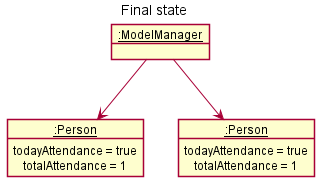

The diagram above was rendered by PlantUML. Its source (embedded in the PNG):
@startuml
!include style.puml
skinparam ClassFontColor #000000
skinparam ClassBorderColor #000000
skinparam TitleFontSize 14
skinparam ObjectAttributeFontSize 12

title Final state

Object "__:ModelManager__" as State1 {
}

object "__:Person__" as State2 {
todayAttendance = true
totalAttendance = 1
}

object "__:Person__" as State3 {
todayAttendance = true
totalAttendance = 1
}

State1 --> State2
State1 --> State3
@enduml